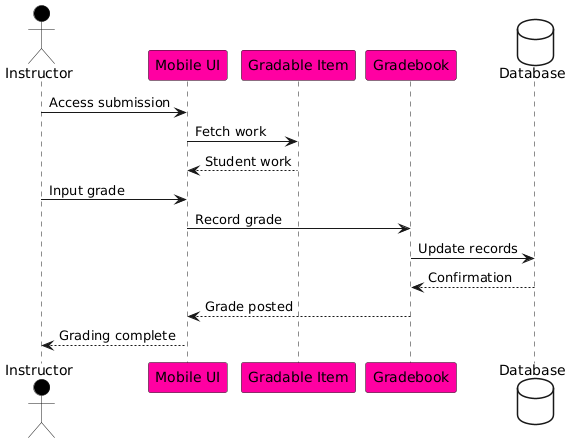

The diagram above was rendered by PlantUML. Its source (embedded in the PNG):
@startuml
skinparam BackgroundColor #FFFFFF
actor Instructor #Black
participant "Mobile UI" as MobileUI #FF00A2
participant "Gradable Item" as GI #FF00A2
participant "Gradebook" as GB #FF00A2
database "Database" as DB #White

Instructor -> MobileUI: Access submission
MobileUI -> GI: Fetch work
GI --> MobileUI: Student work
Instructor -> MobileUI: Input grade
MobileUI -> GB: Record grade
GB -> DB: Update records
DB --> GB: Confirmation
GB --> MobileUI: Grade posted
MobileUI --> Instructor: Grading complete
@enduml